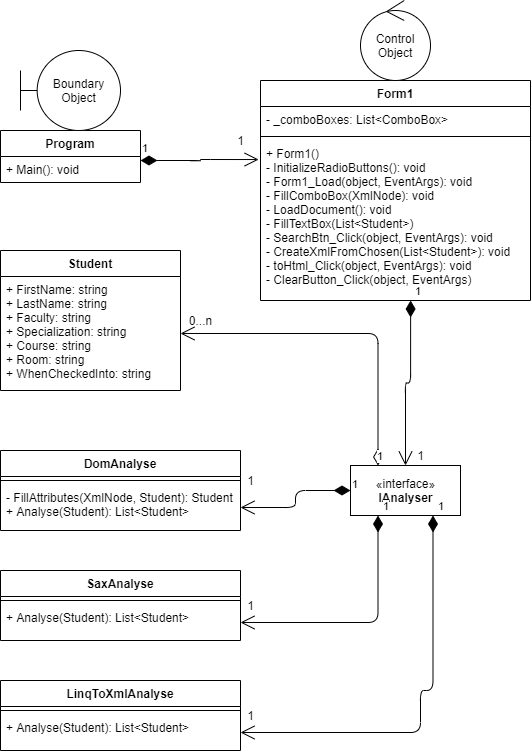

The diagram above was exported from draw.io. Its source (the exported page's mxGraphModel, read from the mxfile embedded in the PNG):
<mxGraphModel dx="1422" dy="794" grid="1" gridSize="10" guides="1" tooltips="1" connect="1" arrows="1" fold="1" page="1" pageScale="1" pageWidth="827" pageHeight="1169" math="0" shadow="0">
  <root>
    <mxCell id="WIyWlLk6GJQsqaUBKTNV-0" />
    <mxCell id="WIyWlLk6GJQsqaUBKTNV-1" parent="WIyWlLk6GJQsqaUBKTNV-0" />
    <mxCell id="x3kQINBDa-Q9TAG9OkQt-0" value="Form1" style="swimlane;fontStyle=1;align=center;verticalAlign=top;childLayout=stackLayout;horizontal=1;startSize=26;horizontalStack=0;resizeParent=1;resizeParentMax=0;resizeLast=0;collapsible=1;marginBottom=0;" parent="WIyWlLk6GJQsqaUBKTNV-1" vertex="1">
      <mxGeometry x="340" y="80" width="270" height="220" as="geometry" />
    </mxCell>
    <mxCell id="x3kQINBDa-Q9TAG9OkQt-1" value="- _comboBoxes: List&lt;ComboBox&gt;" style="text;strokeColor=none;fillColor=none;align=left;verticalAlign=top;spacingLeft=4;spacingRight=4;overflow=hidden;rotatable=0;points=[[0,0.5],[1,0.5]];portConstraint=eastwest;" parent="x3kQINBDa-Q9TAG9OkQt-0" vertex="1">
      <mxGeometry y="26" width="270" height="26" as="geometry" />
    </mxCell>
    <mxCell id="x3kQINBDa-Q9TAG9OkQt-2" value="" style="line;strokeWidth=1;fillColor=none;align=left;verticalAlign=middle;spacingTop=-1;spacingLeft=3;spacingRight=3;rotatable=0;labelPosition=right;points=[];portConstraint=eastwest;" parent="x3kQINBDa-Q9TAG9OkQt-0" vertex="1">
      <mxGeometry y="52" width="270" height="8" as="geometry" />
    </mxCell>
    <mxCell id="x3kQINBDa-Q9TAG9OkQt-3" value="+ Form1()&#10;- InitializeRadioButtons(): void&#10;- Form1_Load(object, EventArgs): void&#10;- FillComboBox(XmlNode): void&#10;- LoadDocument(): void&#10;- FillTextBox(List&lt;Student&gt;)&#10;- SearchBtn_Click(object, EventArgs): void&#10;- CreateXmlFromChosen(List&lt;Student&gt;): void&#10;- toHtml_Click(object, EventArgs): void&#10;- ClearButton_Click(object, EventArgs) " style="text;strokeColor=none;fillColor=none;align=left;verticalAlign=top;spacingLeft=4;spacingRight=4;overflow=hidden;rotatable=0;points=[[0,0.5],[1,0.5]];portConstraint=eastwest;" parent="x3kQINBDa-Q9TAG9OkQt-0" vertex="1">
      <mxGeometry y="60" width="270" height="160" as="geometry" />
    </mxCell>
    <mxCell id="-8bqR4OL3J0FmXEW1adp-0" value="Control Object" style="ellipse;shape=umlControl;whiteSpace=wrap;html=1;" parent="WIyWlLk6GJQsqaUBKTNV-1" vertex="1">
      <mxGeometry x="440" width="70" height="80" as="geometry" />
    </mxCell>
    <mxCell id="-8bqR4OL3J0FmXEW1adp-1" value="«interface»&lt;br&gt;&lt;b&gt;IAnalyser&lt;/b&gt;" style="html=1;" parent="WIyWlLk6GJQsqaUBKTNV-1" vertex="1">
      <mxGeometry x="430" y="465" width="110" height="50" as="geometry" />
    </mxCell>
    <mxCell id="-8bqR4OL3J0FmXEW1adp-2" value="DomAnalyse" style="swimlane;fontStyle=1;align=center;verticalAlign=top;childLayout=stackLayout;horizontal=1;startSize=26;horizontalStack=0;resizeParent=1;resizeParentMax=0;resizeLast=0;collapsible=1;marginBottom=0;" parent="WIyWlLk6GJQsqaUBKTNV-1" vertex="1">
      <mxGeometry x="80" y="450" width="240" height="80" as="geometry" />
    </mxCell>
    <mxCell id="-8bqR4OL3J0FmXEW1adp-4" value="" style="line;strokeWidth=1;fillColor=none;align=left;verticalAlign=middle;spacingTop=-1;spacingLeft=3;spacingRight=3;rotatable=0;labelPosition=right;points=[];portConstraint=eastwest;" parent="-8bqR4OL3J0FmXEW1adp-2" vertex="1">
      <mxGeometry y="26" width="240" height="8" as="geometry" />
    </mxCell>
    <mxCell id="-8bqR4OL3J0FmXEW1adp-5" value="- FillAttributes(XmlNode, Student): Student&#10;+ Analyse(Student): List&lt;Student&gt;" style="text;strokeColor=none;fillColor=none;align=left;verticalAlign=top;spacingLeft=4;spacingRight=4;overflow=hidden;rotatable=0;points=[[0,0.5],[1,0.5]];portConstraint=eastwest;" parent="-8bqR4OL3J0FmXEW1adp-2" vertex="1">
      <mxGeometry y="34" width="240" height="46" as="geometry" />
    </mxCell>
    <mxCell id="-8bqR4OL3J0FmXEW1adp-6" value="SaxAnalyse" style="swimlane;fontStyle=1;align=center;verticalAlign=top;childLayout=stackLayout;horizontal=1;startSize=26;horizontalStack=0;resizeParent=1;resizeParentMax=0;resizeLast=0;collapsible=1;marginBottom=0;" parent="WIyWlLk6GJQsqaUBKTNV-1" vertex="1">
      <mxGeometry x="80" y="570" width="240" height="70" as="geometry" />
    </mxCell>
    <mxCell id="-8bqR4OL3J0FmXEW1adp-7" value="" style="line;strokeWidth=1;fillColor=none;align=left;verticalAlign=middle;spacingTop=-1;spacingLeft=3;spacingRight=3;rotatable=0;labelPosition=right;points=[];portConstraint=eastwest;" parent="-8bqR4OL3J0FmXEW1adp-6" vertex="1">
      <mxGeometry y="26" width="240" height="8" as="geometry" />
    </mxCell>
    <mxCell id="-8bqR4OL3J0FmXEW1adp-8" value="+ Analyse(Student): List&lt;Student&gt;" style="text;strokeColor=none;fillColor=none;align=left;verticalAlign=top;spacingLeft=4;spacingRight=4;overflow=hidden;rotatable=0;points=[[0,0.5],[1,0.5]];portConstraint=eastwest;" parent="-8bqR4OL3J0FmXEW1adp-6" vertex="1">
      <mxGeometry y="34" width="240" height="36" as="geometry" />
    </mxCell>
    <mxCell id="-8bqR4OL3J0FmXEW1adp-9" value="LinqToXmlAnalyse" style="swimlane;fontStyle=1;align=center;verticalAlign=top;childLayout=stackLayout;horizontal=1;startSize=26;horizontalStack=0;resizeParent=1;resizeParentMax=0;resizeLast=0;collapsible=1;marginBottom=0;" parent="WIyWlLk6GJQsqaUBKTNV-1" vertex="1">
      <mxGeometry x="80" y="680" width="240" height="70" as="geometry" />
    </mxCell>
    <mxCell id="-8bqR4OL3J0FmXEW1adp-10" value="" style="line;strokeWidth=1;fillColor=none;align=left;verticalAlign=middle;spacingTop=-1;spacingLeft=3;spacingRight=3;rotatable=0;labelPosition=right;points=[];portConstraint=eastwest;" parent="-8bqR4OL3J0FmXEW1adp-9" vertex="1">
      <mxGeometry y="26" width="240" height="8" as="geometry" />
    </mxCell>
    <mxCell id="-8bqR4OL3J0FmXEW1adp-11" value="+ Analyse(Student): List&lt;Student&gt;" style="text;strokeColor=none;fillColor=none;align=left;verticalAlign=top;spacingLeft=4;spacingRight=4;overflow=hidden;rotatable=0;points=[[0,0.5],[1,0.5]];portConstraint=eastwest;" parent="-8bqR4OL3J0FmXEW1adp-9" vertex="1">
      <mxGeometry y="34" width="240" height="36" as="geometry" />
    </mxCell>
    <mxCell id="-8bqR4OL3J0FmXEW1adp-12" value="Student" style="swimlane;fontStyle=1;childLayout=stackLayout;horizontal=1;startSize=26;fillColor=none;horizontalStack=0;resizeParent=1;resizeParentMax=0;resizeLast=0;collapsible=1;marginBottom=0;" parent="WIyWlLk6GJQsqaUBKTNV-1" vertex="1">
      <mxGeometry x="80" y="250" width="180" height="140" as="geometry" />
    </mxCell>
    <mxCell id="-8bqR4OL3J0FmXEW1adp-14" value="+ FirstName: string&#10;+ LastName: string&#10;+ Faculty: string&#10;+ Specialization: string&#10;+ Course: string&#10;+ Room: string&#10;+ WhenCheckedInto: string" style="text;strokeColor=none;fillColor=none;align=left;verticalAlign=top;spacingLeft=4;spacingRight=4;overflow=hidden;rotatable=0;points=[[0,0.5],[1,0.5]];portConstraint=eastwest;" parent="-8bqR4OL3J0FmXEW1adp-12" vertex="1">
      <mxGeometry y="26" width="180" height="114" as="geometry" />
    </mxCell>
    <mxCell id="-8bqR4OL3J0FmXEW1adp-16" value="Program" style="swimlane;fontStyle=1;childLayout=stackLayout;horizontal=1;startSize=26;fillColor=none;horizontalStack=0;resizeParent=1;resizeParentMax=0;resizeLast=0;collapsible=1;marginBottom=0;" parent="WIyWlLk6GJQsqaUBKTNV-1" vertex="1">
      <mxGeometry x="80" y="130" width="140" height="52" as="geometry" />
    </mxCell>
    <mxCell id="-8bqR4OL3J0FmXEW1adp-17" value="+ Main(): void" style="text;strokeColor=none;fillColor=none;align=left;verticalAlign=top;spacingLeft=4;spacingRight=4;overflow=hidden;rotatable=0;points=[[0,0.5],[1,0.5]];portConstraint=eastwest;" parent="-8bqR4OL3J0FmXEW1adp-16" vertex="1">
      <mxGeometry y="26" width="140" height="26" as="geometry" />
    </mxCell>
    <mxCell id="-8bqR4OL3J0FmXEW1adp-20" value="Boundary Object" style="shape=umlBoundary;whiteSpace=wrap;html=1;" parent="WIyWlLk6GJQsqaUBKTNV-1" vertex="1">
      <mxGeometry x="100" y="50" width="100" height="80" as="geometry" />
    </mxCell>
    <mxCell id="-8bqR4OL3J0FmXEW1adp-21" value="1" style="endArrow=open;html=1;endSize=12;startArrow=diamondThin;startSize=14;startFill=1;edgeStyle=orthogonalEdgeStyle;align=left;verticalAlign=bottom;entryX=-0.007;entryY=0.119;entryDx=0;entryDy=0;entryPerimeter=0;" parent="WIyWlLk6GJQsqaUBKTNV-1" target="x3kQINBDa-Q9TAG9OkQt-3" edge="1">
      <mxGeometry x="-1" y="3" relative="1" as="geometry">
        <mxPoint x="220" y="160" as="sourcePoint" />
        <mxPoint x="300" y="160" as="targetPoint" />
      </mxGeometry>
    </mxCell>
    <mxCell id="-8bqR4OL3J0FmXEW1adp-22" value="1" style="text;html=1;align=center;verticalAlign=middle;resizable=0;points=[];autosize=1;" parent="WIyWlLk6GJQsqaUBKTNV-1" vertex="1">
      <mxGeometry x="310" y="130" width="20" height="20" as="geometry" />
    </mxCell>
    <mxCell id="-8bqR4OL3J0FmXEW1adp-23" value="1" style="endArrow=open;html=1;endSize=12;startArrow=diamondThin;startSize=14;startFill=1;edgeStyle=orthogonalEdgeStyle;align=left;verticalAlign=bottom;exitX=0.556;exitY=1;exitDx=0;exitDy=0;exitPerimeter=0;entryX=0.5;entryY=0;entryDx=0;entryDy=0;" parent="WIyWlLk6GJQsqaUBKTNV-1" source="x3kQINBDa-Q9TAG9OkQt-3" target="-8bqR4OL3J0FmXEW1adp-1" edge="1">
      <mxGeometry x="-1" y="3" relative="1" as="geometry">
        <mxPoint x="420" y="330" as="sourcePoint" />
        <mxPoint x="490" y="420" as="targetPoint" />
      </mxGeometry>
    </mxCell>
    <mxCell id="-8bqR4OL3J0FmXEW1adp-25" value="1" style="endArrow=open;html=1;endSize=12;startArrow=diamondThin;startSize=14;startFill=1;edgeStyle=orthogonalEdgeStyle;align=left;verticalAlign=bottom;exitX=0;exitY=0.5;exitDx=0;exitDy=0;entryX=1;entryY=0.5;entryDx=0;entryDy=0;" parent="WIyWlLk6GJQsqaUBKTNV-1" source="-8bqR4OL3J0FmXEW1adp-1" target="-8bqR4OL3J0FmXEW1adp-5" edge="1">
      <mxGeometry x="-1" y="3" relative="1" as="geometry">
        <mxPoint x="310" y="549" as="sourcePoint" />
        <mxPoint x="420" y="619" as="targetPoint" />
      </mxGeometry>
    </mxCell>
    <mxCell id="-8bqR4OL3J0FmXEW1adp-26" value="1" style="endArrow=open;html=1;endSize=12;startArrow=diamondThin;startSize=14;startFill=1;edgeStyle=orthogonalEdgeStyle;align=left;verticalAlign=bottom;exitX=0.25;exitY=1;exitDx=0;exitDy=0;entryX=1;entryY=0.5;entryDx=0;entryDy=0;" parent="WIyWlLk6GJQsqaUBKTNV-1" source="-8bqR4OL3J0FmXEW1adp-1" target="-8bqR4OL3J0FmXEW1adp-8" edge="1">
      <mxGeometry x="-1" y="3" relative="1" as="geometry">
        <mxPoint x="450" y="553" as="sourcePoint" />
        <mxPoint x="340" y="569.9999999999998" as="targetPoint" />
      </mxGeometry>
    </mxCell>
    <mxCell id="-8bqR4OL3J0FmXEW1adp-27" value="1" style="endArrow=open;html=1;endSize=12;startArrow=diamondThin;startSize=14;startFill=1;edgeStyle=orthogonalEdgeStyle;align=left;verticalAlign=bottom;exitX=0.75;exitY=1;exitDx=0;exitDy=0;entryX=1;entryY=0.5;entryDx=0;entryDy=0;" parent="WIyWlLk6GJQsqaUBKTNV-1" source="-8bqR4OL3J0FmXEW1adp-1" target="-8bqR4OL3J0FmXEW1adp-11" edge="1">
      <mxGeometry x="-1" y="3" relative="1" as="geometry">
        <mxPoint x="580" y="623" as="sourcePoint" />
        <mxPoint x="500" y="750" as="targetPoint" />
        <Array as="points">
          <mxPoint x="513" y="690" />
          <mxPoint x="500" y="690" />
          <mxPoint x="500" y="732" />
        </Array>
      </mxGeometry>
    </mxCell>
    <mxCell id="-8bqR4OL3J0FmXEW1adp-33" value="1" style="endArrow=open;html=1;endSize=12;startArrow=diamondThin;startSize=14;startFill=0;edgeStyle=orthogonalEdgeStyle;align=left;verticalAlign=bottom;entryX=1;entryY=0.5;entryDx=0;entryDy=0;exitX=0.25;exitY=0;exitDx=0;exitDy=0;" parent="WIyWlLk6GJQsqaUBKTNV-1" source="-8bqR4OL3J0FmXEW1adp-1" target="-8bqR4OL3J0FmXEW1adp-14" edge="1">
      <mxGeometry x="-1" y="3" relative="1" as="geometry">
        <mxPoint x="450" y="460" as="sourcePoint" />
        <mxPoint x="390" y="370" as="targetPoint" />
      </mxGeometry>
    </mxCell>
    <mxCell id="-8bqR4OL3J0FmXEW1adp-34" value="1" style="text;html=1;align=center;verticalAlign=middle;resizable=0;points=[];autosize=1;" parent="WIyWlLk6GJQsqaUBKTNV-1" vertex="1">
      <mxGeometry x="320" y="470" width="20" height="20" as="geometry" />
    </mxCell>
    <mxCell id="-8bqR4OL3J0FmXEW1adp-35" value="1" style="text;html=1;align=center;verticalAlign=middle;resizable=0;points=[];autosize=1;" parent="WIyWlLk6GJQsqaUBKTNV-1" vertex="1">
      <mxGeometry x="320" y="595" width="20" height="20" as="geometry" />
    </mxCell>
    <mxCell id="-8bqR4OL3J0FmXEW1adp-36" value="1" style="text;html=1;align=center;verticalAlign=middle;resizable=0;points=[];autosize=1;" parent="WIyWlLk6GJQsqaUBKTNV-1" vertex="1">
      <mxGeometry x="320" y="705" width="20" height="20" as="geometry" />
    </mxCell>
    <mxCell id="-8bqR4OL3J0FmXEW1adp-37" value="0...n" style="text;html=1;align=center;verticalAlign=middle;resizable=0;points=[];autosize=1;" parent="WIyWlLk6GJQsqaUBKTNV-1" vertex="1">
      <mxGeometry x="260" y="310" width="40" height="20" as="geometry" />
    </mxCell>
    <mxCell id="-8bqR4OL3J0FmXEW1adp-38" value="1" style="text;html=1;align=center;verticalAlign=middle;resizable=0;points=[];autosize=1;" parent="WIyWlLk6GJQsqaUBKTNV-1" vertex="1">
      <mxGeometry x="490" y="445" width="20" height="20" as="geometry" />
    </mxCell>
  </root>
</mxGraphModel>